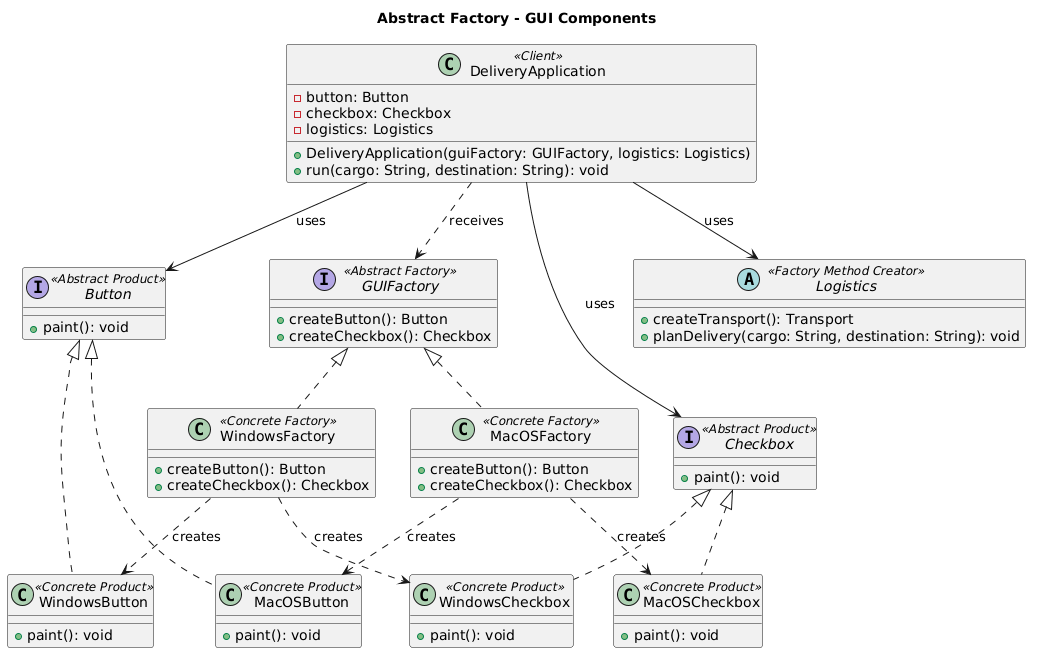

The diagram above was rendered by PlantUML. Its source (embedded in the PNG):
@startuml
title Abstract Factory - GUI Components

interface Button <<Abstract Product>> {
    +paint(): void
}

interface Checkbox <<Abstract Product>> {
    +paint(): void
}

interface GUIFactory <<Abstract Factory>> {
    +createButton(): Button
    +createCheckbox(): Checkbox
}

class WindowsButton <<Concrete Product>> {
    +paint(): void
}

class WindowsCheckbox <<Concrete Product>> {
    +paint(): void
}

class MacOSButton <<Concrete Product>> {
    +paint(): void
}

class MacOSCheckbox <<Concrete Product>> {
    +paint(): void
}

class WindowsFactory <<Concrete Factory>> {
    +createButton(): Button
    +createCheckbox(): Checkbox
}

class MacOSFactory <<Concrete Factory>> {
    +createButton(): Button
    +createCheckbox(): Checkbox
}

class DeliveryApplication <<Client>> {
    -button: Button
    -checkbox: Checkbox
    -logistics: Logistics

    +DeliveryApplication(guiFactory: GUIFactory, logistics: Logistics)
    +run(cargo: String, destination: String): void
}

abstract class Logistics <<Factory Method Creator>> {
    +createTransport(): Transport
    +planDelivery(cargo: String, destination: String): void
}

Button <|.. WindowsButton
Button <|.. MacOSButton

Checkbox <|.. WindowsCheckbox
Checkbox <|.. MacOSCheckbox

GUIFactory <|.. WindowsFactory
GUIFactory <|.. MacOSFactory

WindowsFactory ..> WindowsButton : creates
WindowsFactory ..> WindowsCheckbox : creates

MacOSFactory ..> MacOSButton : creates
MacOSFactory ..> MacOSCheckbox : creates

DeliveryApplication --> Button : uses
DeliveryApplication --> Checkbox : uses
DeliveryApplication ..> GUIFactory : receives
DeliveryApplication --> Logistics : uses
@enduml